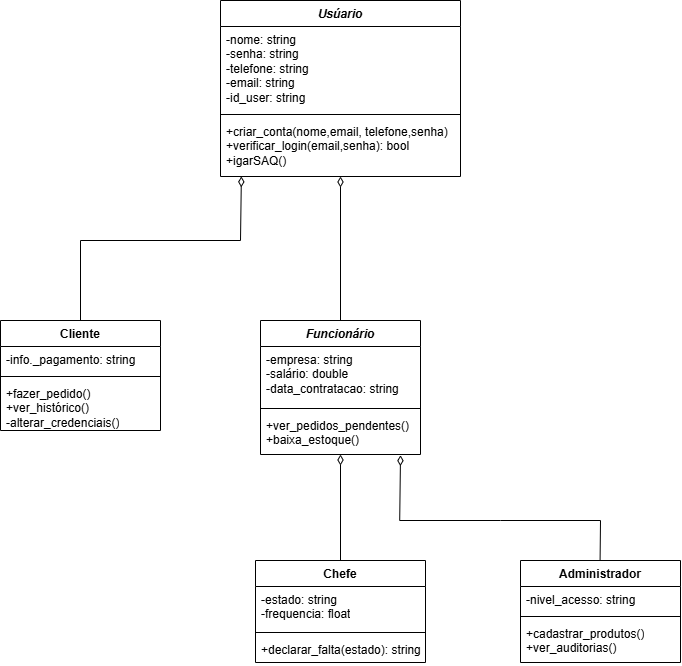

The diagram above was exported from draw.io. Its source (the exported page's mxGraphModel, read from the mxfile embedded in the PNG):
<mxGraphModel dx="1664" dy="914" grid="1" gridSize="10" guides="1" tooltips="1" connect="1" arrows="1" fold="1" page="1" pageScale="1" pageWidth="827" pageHeight="1169" math="0" shadow="0">
  <root>
    <mxCell id="0" />
    <mxCell id="1" parent="0" />
    <mxCell id="btCn8znku4c2kFKCL02p-5" parent="1" style="swimlane;fontStyle=1;align=center;verticalAlign=top;childLayout=stackLayout;horizontal=1;startSize=26;horizontalStack=0;resizeParent=1;resizeParentMax=0;resizeLast=0;collapsible=1;marginBottom=0;whiteSpace=wrap;html=1;" value="&lt;i&gt;Usúario&lt;/i&gt;" vertex="1">
      <mxGeometry height="176" width="240" x="300" y="40" as="geometry" />
    </mxCell>
    <mxCell id="btCn8znku4c2kFKCL02p-6" parent="btCn8znku4c2kFKCL02p-5" style="text;strokeColor=none;fillColor=none;align=left;verticalAlign=top;spacingLeft=4;spacingRight=4;overflow=hidden;rotatable=0;points=[[0,0.5],[1,0.5]];portConstraint=eastwest;whiteSpace=wrap;html=1;" value="-nome: string&lt;div&gt;-senha: string&lt;/div&gt;&lt;div&gt;-telefone: string&lt;/div&gt;&lt;div&gt;-email: string&lt;/div&gt;&lt;div&gt;-id_user: string&lt;/div&gt;" vertex="1">
      <mxGeometry height="84" width="240" y="26" as="geometry" />
    </mxCell>
    <mxCell id="btCn8znku4c2kFKCL02p-7" parent="btCn8znku4c2kFKCL02p-5" style="line;strokeWidth=1;fillColor=none;align=left;verticalAlign=middle;spacingTop=-1;spacingLeft=3;spacingRight=3;rotatable=0;labelPosition=right;points=[];portConstraint=eastwest;strokeColor=inherit;" value="" vertex="1">
      <mxGeometry height="8" width="240" y="110" as="geometry" />
    </mxCell>
    <mxCell id="btCn8znku4c2kFKCL02p-8" parent="btCn8znku4c2kFKCL02p-5" style="text;strokeColor=none;fillColor=none;align=left;verticalAlign=top;spacingLeft=4;spacingRight=4;overflow=hidden;rotatable=0;points=[[0,0.5],[1,0.5]];portConstraint=eastwest;whiteSpace=wrap;html=1;" value="&lt;div&gt;+criar_conta(nome,email, telefone,senha)&lt;/div&gt;+verificar_login(email,senha): bool&lt;div&gt;+igarSAQ()&lt;/div&gt;" vertex="1">
      <mxGeometry height="58" width="240" y="118" as="geometry" />
    </mxCell>
    <mxCell id="btCn8znku4c2kFKCL02p-9" parent="1" style="swimlane;fontStyle=1;align=center;verticalAlign=top;childLayout=stackLayout;horizontal=1;startSize=26;horizontalStack=0;resizeParent=1;resizeParentMax=0;resizeLast=0;collapsible=1;marginBottom=0;whiteSpace=wrap;html=1;" value="&lt;i&gt;Funcionário&lt;/i&gt;" vertex="1">
      <mxGeometry height="134" width="160" x="340" y="360" as="geometry" />
    </mxCell>
    <mxCell id="btCn8znku4c2kFKCL02p-10" parent="btCn8znku4c2kFKCL02p-9" style="text;strokeColor=none;fillColor=none;align=left;verticalAlign=top;spacingLeft=4;spacingRight=4;overflow=hidden;rotatable=0;points=[[0,0.5],[1,0.5]];portConstraint=eastwest;whiteSpace=wrap;html=1;" value="-empresa: string&lt;div&gt;-salário: double&lt;span style=&quot;white-space: pre;&quot;&gt;&#09;&lt;/span&gt;&lt;/div&gt;&lt;div&gt;-data_contratacao: string&lt;/div&gt;" vertex="1">
      <mxGeometry height="58" width="160" y="26" as="geometry" />
    </mxCell>
    <mxCell id="btCn8znku4c2kFKCL02p-11" parent="btCn8znku4c2kFKCL02p-9" style="line;strokeWidth=1;fillColor=none;align=left;verticalAlign=middle;spacingTop=-1;spacingLeft=3;spacingRight=3;rotatable=0;labelPosition=right;points=[];portConstraint=eastwest;strokeColor=inherit;" value="" vertex="1">
      <mxGeometry height="8" width="160" y="84" as="geometry" />
    </mxCell>
    <mxCell id="btCn8znku4c2kFKCL02p-12" parent="btCn8znku4c2kFKCL02p-9" style="text;strokeColor=none;fillColor=none;align=left;verticalAlign=top;spacingLeft=4;spacingRight=4;overflow=hidden;rotatable=0;points=[[0,0.5],[1,0.5]];portConstraint=eastwest;whiteSpace=wrap;html=1;" value="+ver_pedidos_pendentes()&lt;br&gt;+baixa_estoque()" vertex="1">
      <mxGeometry height="42" width="160" y="92" as="geometry" />
    </mxCell>
    <mxCell id="btCn8znku4c2kFKCL02p-13" parent="1" style="swimlane;fontStyle=1;align=center;verticalAlign=top;childLayout=stackLayout;horizontal=1;startSize=26;horizontalStack=0;resizeParent=1;resizeParentMax=0;resizeLast=0;collapsible=1;marginBottom=0;whiteSpace=wrap;html=1;" value="Administrador" vertex="1">
      <mxGeometry height="102" width="160" x="600" y="600" as="geometry" />
    </mxCell>
    <mxCell id="btCn8znku4c2kFKCL02p-14" parent="btCn8znku4c2kFKCL02p-13" style="text;strokeColor=none;fillColor=none;align=left;verticalAlign=top;spacingLeft=4;spacingRight=4;overflow=hidden;rotatable=0;points=[[0,0.5],[1,0.5]];portConstraint=eastwest;whiteSpace=wrap;html=1;" value="-nivel_acesso: string" vertex="1">
      <mxGeometry height="26" width="160" y="26" as="geometry" />
    </mxCell>
    <mxCell id="btCn8znku4c2kFKCL02p-15" parent="btCn8znku4c2kFKCL02p-13" style="line;strokeWidth=1;fillColor=none;align=left;verticalAlign=middle;spacingTop=-1;spacingLeft=3;spacingRight=3;rotatable=0;labelPosition=right;points=[];portConstraint=eastwest;strokeColor=inherit;" value="" vertex="1">
      <mxGeometry height="8" width="160" y="52" as="geometry" />
    </mxCell>
    <mxCell id="btCn8znku4c2kFKCL02p-16" parent="btCn8znku4c2kFKCL02p-13" style="text;strokeColor=none;fillColor=none;align=left;verticalAlign=top;spacingLeft=4;spacingRight=4;overflow=hidden;rotatable=0;points=[[0,0.5],[1,0.5]];portConstraint=eastwest;whiteSpace=wrap;html=1;" value="+cadastrar_produtos()&lt;div&gt;+ver_auditorias()&lt;/div&gt;" vertex="1">
      <mxGeometry height="42" width="160" y="60" as="geometry" />
    </mxCell>
    <mxCell id="btCn8znku4c2kFKCL02p-17" parent="1" style="swimlane;fontStyle=1;align=center;verticalAlign=top;childLayout=stackLayout;horizontal=1;startSize=26;horizontalStack=0;resizeParent=1;resizeParentMax=0;resizeLast=0;collapsible=1;marginBottom=0;whiteSpace=wrap;html=1;" value="Cliente" vertex="1">
      <mxGeometry height="110" width="160" x="80" y="360" as="geometry" />
    </mxCell>
    <mxCell id="btCn8znku4c2kFKCL02p-18" parent="btCn8znku4c2kFKCL02p-17" style="text;strokeColor=none;fillColor=none;align=left;verticalAlign=top;spacingLeft=4;spacingRight=4;overflow=hidden;rotatable=0;points=[[0,0.5],[1,0.5]];portConstraint=eastwest;whiteSpace=wrap;html=1;" value="-info._pagamento: string" vertex="1">
      <mxGeometry height="26" width="160" y="26" as="geometry" />
    </mxCell>
    <mxCell id="btCn8znku4c2kFKCL02p-19" parent="btCn8znku4c2kFKCL02p-17" style="line;strokeWidth=1;fillColor=none;align=left;verticalAlign=middle;spacingTop=-1;spacingLeft=3;spacingRight=3;rotatable=0;labelPosition=right;points=[];portConstraint=eastwest;strokeColor=inherit;" value="" vertex="1">
      <mxGeometry height="8" width="160" y="52" as="geometry" />
    </mxCell>
    <mxCell id="btCn8znku4c2kFKCL02p-20" parent="btCn8znku4c2kFKCL02p-17" style="text;strokeColor=none;fillColor=none;align=left;verticalAlign=top;spacingLeft=4;spacingRight=4;overflow=hidden;rotatable=0;points=[[0,0.5],[1,0.5]];portConstraint=eastwest;whiteSpace=wrap;html=1;" value="&lt;div&gt;+fazer_pedido()&lt;/div&gt;&lt;div&gt;+ver_histórico()&lt;/div&gt;&lt;div&gt;-alterar_credenciais()&lt;/div&gt;" vertex="1">
      <mxGeometry height="50" width="160" y="60" as="geometry" />
    </mxCell>
    <mxCell id="btCn8znku4c2kFKCL02p-37" parent="1" style="swimlane;fontStyle=1;align=center;verticalAlign=top;childLayout=stackLayout;horizontal=1;startSize=26;horizontalStack=0;resizeParent=1;resizeParentMax=0;resizeLast=0;collapsible=1;marginBottom=0;whiteSpace=wrap;html=1;" value="Chefe" vertex="1">
      <mxGeometry height="102" width="170" x="335" y="600" as="geometry" />
    </mxCell>
    <mxCell id="btCn8znku4c2kFKCL02p-38" parent="btCn8znku4c2kFKCL02p-37" style="text;strokeColor=none;fillColor=none;align=left;verticalAlign=top;spacingLeft=4;spacingRight=4;overflow=hidden;rotatable=0;points=[[0,0.5],[1,0.5]];portConstraint=eastwest;whiteSpace=wrap;html=1;" value="&lt;div&gt;&lt;span style=&quot;background-color: transparent; color: light-dark(rgb(0, 0, 0), rgb(255, 255, 255));&quot;&gt;-estado: string&lt;/span&gt;&lt;/div&gt;&lt;div&gt;&lt;span style=&quot;background-color: transparent; color: light-dark(rgb(0, 0, 0), rgb(255, 255, 255));&quot;&gt;-frequencia: float&lt;/span&gt;&lt;/div&gt;" vertex="1">
      <mxGeometry height="42" width="170" y="26" as="geometry" />
    </mxCell>
    <mxCell id="btCn8znku4c2kFKCL02p-39" parent="btCn8znku4c2kFKCL02p-37" style="line;strokeWidth=1;fillColor=none;align=left;verticalAlign=middle;spacingTop=-1;spacingLeft=3;spacingRight=3;rotatable=0;labelPosition=right;points=[];portConstraint=eastwest;strokeColor=inherit;" value="" vertex="1">
      <mxGeometry height="8" width="170" y="68" as="geometry" />
    </mxCell>
    <mxCell id="btCn8znku4c2kFKCL02p-40" parent="btCn8znku4c2kFKCL02p-37" style="text;strokeColor=none;fillColor=none;align=left;verticalAlign=top;spacingLeft=4;spacingRight=4;overflow=hidden;rotatable=0;points=[[0,0.5],[1,0.5]];portConstraint=eastwest;whiteSpace=wrap;html=1;" value="+declarar_falta(estado&lt;span style=&quot;background-color: transparent; color: light-dark(rgb(0, 0, 0), rgb(255, 255, 255));&quot;&gt;): string&lt;/span&gt;" vertex="1">
      <mxGeometry height="26" width="170" y="76" as="geometry" />
    </mxCell>
    <mxCell id="btCn8znku4c2kFKCL02p-46" edge="1" parent="1" source="btCn8znku4c2kFKCL02p-5" style="endArrow=none;startArrow=diamondThin;endFill=0;startFill=0;html=1;verticalAlign=bottom;labelBackgroundColor=none;strokeWidth=1;startSize=8;endSize=8;rounded=0;exitX=0.5;exitY=1;exitDx=0;exitDy=0;entryX=0.5;entryY=0;entryDx=0;entryDy=0;" target="btCn8znku4c2kFKCL02p-9" value="">
      <mxGeometry relative="1" width="160" as="geometry">
        <mxPoint x="340" y="288" as="sourcePoint" />
        <mxPoint x="500" y="288" as="targetPoint" />
      </mxGeometry>
    </mxCell>
    <mxCell id="btCn8znku4c2kFKCL02p-47" edge="1" parent="1" source="btCn8znku4c2kFKCL02p-9" style="endArrow=none;startArrow=diamondThin;endFill=0;startFill=0;html=1;verticalAlign=bottom;labelBackgroundColor=none;strokeWidth=1;startSize=8;endSize=8;rounded=0;exitX=0.5;exitY=1;exitDx=0;exitDy=0;entryX=0.5;entryY=0;entryDx=0;entryDy=0;" target="btCn8znku4c2kFKCL02p-37" value="">
      <mxGeometry relative="1" width="160" as="geometry">
        <mxPoint x="400" y="580" as="sourcePoint" />
        <mxPoint x="400" y="724" as="targetPoint" />
      </mxGeometry>
    </mxCell>
    <mxCell id="btCn8znku4c2kFKCL02p-48" edge="1" parent="1" source="btCn8znku4c2kFKCL02p-12" style="endArrow=none;startArrow=diamondThin;endFill=0;startFill=0;html=1;verticalAlign=bottom;labelBackgroundColor=none;strokeWidth=1;startSize=8;endSize=8;rounded=0;entryX=0.5;entryY=0;entryDx=0;entryDy=0;exitX=0.875;exitY=1.016;exitDx=0;exitDy=0;exitPerimeter=0;" value="">
      <mxGeometry relative="1" width="160" as="geometry">
        <Array as="points">
          <mxPoint x="479.2" y="560" />
          <mxPoint x="580" y="560" />
          <mxPoint x="680" y="560" />
        </Array>
        <mxPoint x="500" y="520" as="sourcePoint" />
        <mxPoint x="679.58" y="600" as="targetPoint" />
      </mxGeometry>
    </mxCell>
    <mxCell id="btCn8znku4c2kFKCL02p-49" edge="1" parent="1" source="btCn8znku4c2kFKCL02p-8" style="endArrow=none;startArrow=diamondThin;endFill=0;startFill=0;html=1;verticalAlign=bottom;labelBackgroundColor=none;strokeWidth=1;startSize=8;endSize=8;rounded=0;exitX=0.087;exitY=0.998;exitDx=0;exitDy=0;exitPerimeter=0;entryX=0.5;entryY=0;entryDx=0;entryDy=0;" target="btCn8znku4c2kFKCL02p-17" value="">
      <mxGeometry relative="1" width="160" as="geometry">
        <Array as="points">
          <mxPoint x="320" y="280" />
          <mxPoint x="160" y="280" />
        </Array>
        <mxPoint x="320" y="220" as="sourcePoint" />
        <mxPoint x="160" y="350" as="targetPoint" />
      </mxGeometry>
    </mxCell>
  </root>
</mxGraphModel>